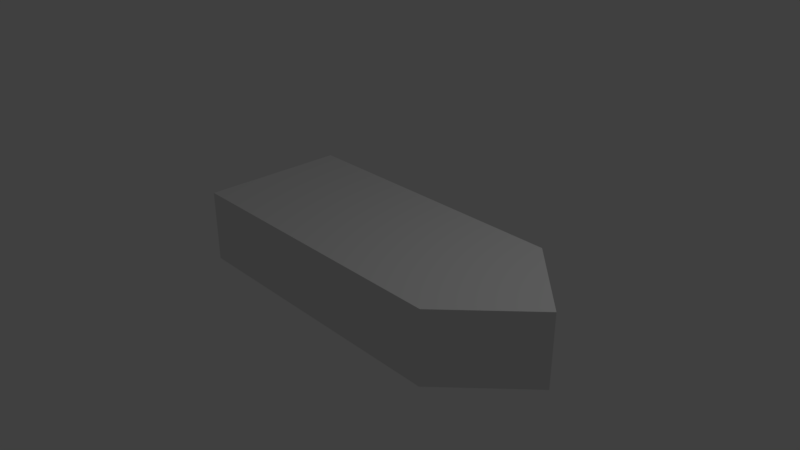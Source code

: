 # Source: LCDVert.blend  (saved by Blender 2.79.0; exported with 4.5.12 LTS)
import bpy
from mathutils import Matrix  # noqa: F401  (used for matrix-valued properties, if any)

bpy.ops.wm.read_factory_settings(use_empty=True)
scene = bpy.context.scene
scene.name = 'Scene'

# ---- collections
col_collection_1 = bpy.data.collections.new('Collection 1'); scene.collection.children.link(col_collection_1)

# ---- materials (node trees are filled in below, after node groups)
mat_material = bpy.data.materials.new('Material')
mat_material.alpha_threshold = 0.0
mat_material.use_transparent_shadow = False
mat_material.roughness = 0.5
mat_material.line_color = (0.0, 0.0, 0.0, 1.0)

# ---- material node trees

# ---- world
world_world = bpy.data.worlds.new('World'); scene.world = world_world
world_world.color = (0.05088, 0.05088, 0.05088)
world_world.use_sun_shadow = False
world_world.sun_shadow_jitter_overblur = 0.0
world_world.cycles.sampling_method = 'MANUAL'

# ---- cameras
cam_camera = bpy.data.cameras.new('Camera')
cam_camera.clip_end = 100.0
cam_camera.lens = 35.0
cam_camera.sensor_width = 32.0
cam_camera.sensor_height = 18.0
cam_camera.ortho_scale = 7.314
cam_camera.dof.focus_distance = 0.0
cam_camera.dof.aperture_fstop = 128.0

# ---- lights
light_lamp = bpy.data.lights.new('Lamp', 'POINT')
light_lamp.transmission_factor = 0.0
light_lamp.cutoff_distance = 30.0
light_lamp.energy = 100.0
light_lamp.shadow_buffer_clip_start = 1.001
light_lamp.shadow_soft_size = 0.1
light_lamp.shadow_maximum_resolution = 0.006
light_lamp.use_absolute_resolution = True

# ---- meshes
me_cube_006 = bpy.data.meshes.new('Cube.006')
me_cube_006.from_pydata([(1.0, 2.992, -1.0), (1.0, -1.0, -1.0), (-1.0, -1.0, -1.0), (-1.0, 2.992, -1.0), (1.0, 2.992, 1.0), (1.0, -1.0, 1.0), (-1.0, -1.0, 1.0), (-1.0, 2.992, 1.0), (2.384e-07, 3.994, 1.0), (1.788e-07, 3.994, -1.0)], [], [(0, 1, 2, 3, 9), (6, 2, 1, 5), (0, 4, 5, 1), (2, 6, 7, 3), (6, 5, 4, 8, 7), (0, 9, 8, 4), (3, 7, 8, 9)])
me_cube_006.materials.append(mat_material)
me_cube_006.use_remesh_preserve_volume = False
me_cube_006.use_remesh_preserve_attributes = False
me_cube_006.use_mirror_vertex_groups = False
me_cube_006.update()

# ---- objects
ob_cube_004 = bpy.data.objects.new('Cube.004', me_cube_006)
ob_lamp = bpy.data.objects.new('Lamp', light_lamp)
ob_camera = bpy.data.objects.new('Camera', cam_camera)

# ---- transforms, parenting, visibility, modifiers, constraints
ob_cube_004.location = (-1.013, 0.007209, 0.0)
ob_cube_004.rotation_euler = (0.0, -0.0, -1.582)
ob_cube_004.scale = (1.0, 1.0, 0.4965)
ob_cube_004.lock_rotations_4d = False
ob_cube_004.empty_display_type = 'ARROWS'
ob_cube_004.lineart.crease_threshold = 0.0
ob_lamp.location = (4.076, 1.005, 5.904)
ob_lamp.rotation_euler = (0.6503, 0.05522, 1.866)
ob_lamp.lock_rotations_4d = False
ob_lamp.empty_display_type = 'ARROWS'
ob_lamp.color = (0.0, 0.0, 0.0, 0.0)
ob_lamp.lineart.crease_threshold = 0.0
ob_camera.location = (7.481, -6.508, 5.344)
ob_camera.rotation_euler = (1.109, 0.0, 0.8149)
ob_camera.lock_rotations_4d = False
ob_camera.empty_display_type = 'ARROWS'
ob_camera.color = (0.0, 0.0, 0.0, 0.0)
ob_camera.display_type = 'WIRE'
ob_camera.lineart.crease_threshold = 0.0

# ---- collection membership
col_collection_1.objects.link(ob_cube_004)
col_collection_1.objects.link(ob_lamp)
col_collection_1.objects.link(ob_camera)

# ---- scene / render settings (as saved in the file)
scene.camera = ob_camera
scene.frame_start = 1; scene.frame_end = 250; scene.frame_set(1)
scene.render.engine = 'BLENDER_EEVEE_NEXT'
scene.render.resolution_percentage = 50
scene.render.dither_intensity = 0.0
scene.cycles.use_denoising = False
scene.cycles.samples = 128
scene.cycles.sampling_pattern = 'TABULATED_SOBOL'
scene.cycles.use_adaptive_sampling = False
scene.cycles.use_light_tree = False
scene.cycles.blur_glossy = 0.0
scene.cycles.sample_clamp_indirect = 0.0
scene.view_settings.view_transform = 'Standard'
bpy.context.view_layer.update()
